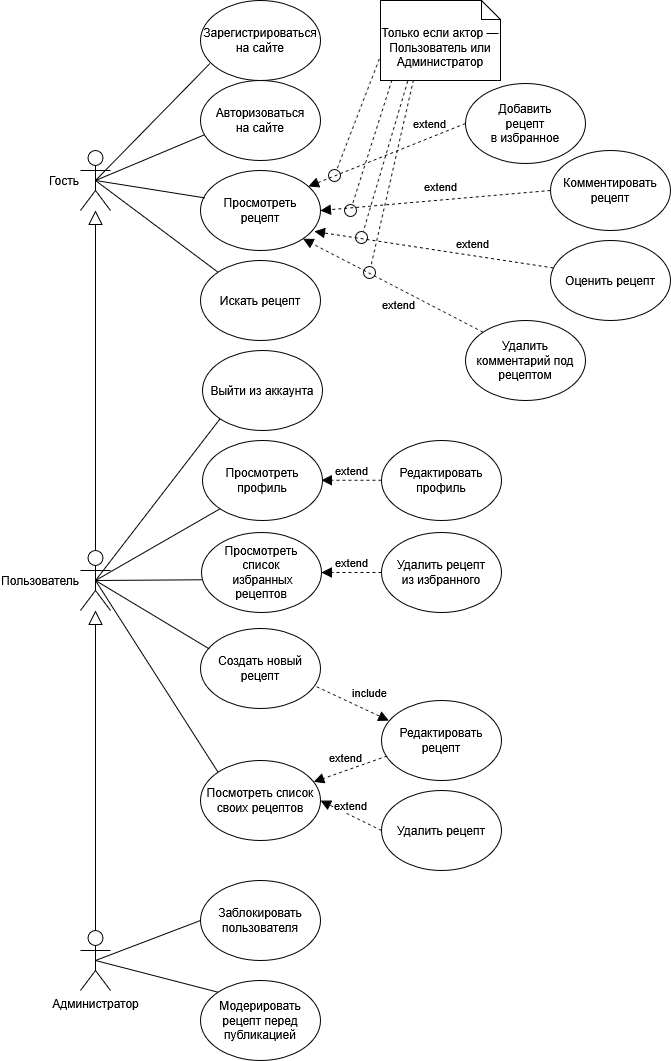

The diagram above was exported from draw.io. Its source (the exported page's mxGraphModel, read from the mxfile embedded in the PNG):
<mxGraphModel dx="1014" dy="703" grid="1" gridSize="10" guides="1" tooltips="1" connect="1" arrows="1" fold="1" page="1" pageScale="1" pageWidth="827" pageHeight="1169" math="0" shadow="0">
  <root>
    <mxCell id="0" />
    <mxCell id="1" parent="0" />
    <mxCell id="0UNbBHlHOz3HFfqeEK-B-40" value="" style="endArrow=none;html=1;rounded=0;entryX=0.5;entryY=0.5;entryDx=0;entryDy=0;entryPerimeter=0;exitX=0;exitY=1;exitDx=0;exitDy=0;" parent="1" source="0UNbBHlHOz3HFfqeEK-B-13" target="0UNbBHlHOz3HFfqeEK-B-2" edge="1">
      <mxGeometry width="50" height="50" relative="1" as="geometry">
        <mxPoint x="430" y="310" as="sourcePoint" />
        <mxPoint x="550" y="180" as="targetPoint" />
      </mxGeometry>
    </mxCell>
    <mxCell id="0UNbBHlHOz3HFfqeEK-B-39" value="" style="endArrow=none;html=1;rounded=0;entryX=0.5;entryY=0.5;entryDx=0;entryDy=0;entryPerimeter=0;exitX=0;exitY=1;exitDx=0;exitDy=0;" parent="1" source="0UNbBHlHOz3HFfqeEK-B-12" target="0UNbBHlHOz3HFfqeEK-B-2" edge="1">
      <mxGeometry width="50" height="50" relative="1" as="geometry">
        <mxPoint x="505" y="350" as="sourcePoint" />
        <mxPoint x="625" y="220" as="targetPoint" />
      </mxGeometry>
    </mxCell>
    <mxCell id="0UNbBHlHOz3HFfqeEK-B-1" value="Гость" style="shape=umlActor;verticalLabelPosition=middle;verticalAlign=middle;html=1;outlineConnect=0;labelPosition=left;align=right;" parent="1" vertex="1">
      <mxGeometry x="90" y="150" width="30" height="60" as="geometry" />
    </mxCell>
    <mxCell id="0UNbBHlHOz3HFfqeEK-B-3" value="Администратор" style="shape=umlActor;verticalLabelPosition=bottom;verticalAlign=top;html=1;outlineConnect=0;labelPosition=center;align=center;" parent="1" vertex="1">
      <mxGeometry x="90" y="930" width="30" height="60" as="geometry" />
    </mxCell>
    <mxCell id="0UNbBHlHOz3HFfqeEK-B-5" value="&lt;div&gt;Просмотреть&lt;/div&gt;&lt;div&gt;рецепт&lt;/div&gt;" style="ellipse;whiteSpace=wrap;html=1;" parent="1" vertex="1">
      <mxGeometry x="210" y="170" width="120" height="80" as="geometry" />
    </mxCell>
    <mxCell id="0UNbBHlHOz3HFfqeEK-B-7" value="Искать рецепт" style="ellipse;whiteSpace=wrap;html=1;" parent="1" vertex="1">
      <mxGeometry x="210" y="260" width="120" height="80" as="geometry" />
    </mxCell>
    <mxCell id="0UNbBHlHOz3HFfqeEK-B-8" value="Зарегистрироваться на сайте" style="ellipse;whiteSpace=wrap;html=1;" parent="1" vertex="1">
      <mxGeometry x="210" width="120" height="80" as="geometry" />
    </mxCell>
    <mxCell id="0UNbBHlHOz3HFfqeEK-B-10" value="&lt;div&gt;Авторизоваться&lt;/div&gt;&lt;div&gt;на сайте&lt;/div&gt;" style="ellipse;whiteSpace=wrap;html=1;" parent="1" vertex="1">
      <mxGeometry x="210" y="80" width="120" height="80" as="geometry" />
    </mxCell>
    <mxCell id="0UNbBHlHOz3HFfqeEK-B-13" value="Просмотреть профиль" style="ellipse;whiteSpace=wrap;html=1;" parent="1" vertex="1">
      <mxGeometry x="212" y="440" width="120" height="80" as="geometry" />
    </mxCell>
    <mxCell id="0UNbBHlHOz3HFfqeEK-B-15" value="Создать новый рецепт" style="ellipse;whiteSpace=wrap;html=1;" parent="1" vertex="1">
      <mxGeometry x="210" y="628" width="120" height="80" as="geometry" />
    </mxCell>
    <mxCell id="0UNbBHlHOz3HFfqeEK-B-16" value="&lt;div&gt;Редактировать рецепт&lt;/div&gt;" style="ellipse;whiteSpace=wrap;html=1;" parent="1" vertex="1">
      <mxGeometry x="391" y="700" width="120" height="80" as="geometry" />
    </mxCell>
    <mxCell id="0UNbBHlHOz3HFfqeEK-B-17" value="Удалить рецепт" style="ellipse;whiteSpace=wrap;html=1;" parent="1" vertex="1">
      <mxGeometry x="391" y="790" width="120" height="80" as="geometry" />
    </mxCell>
    <mxCell id="0UNbBHlHOz3HFfqeEK-B-18" value="&lt;div&gt;Добавить&lt;/div&gt;&lt;div&gt;рецепт&lt;/div&gt;&lt;div&gt;в избранное&lt;/div&gt;" style="ellipse;whiteSpace=wrap;html=1;" parent="1" vertex="1">
      <mxGeometry x="475" y="83" width="120" height="80" as="geometry" />
    </mxCell>
    <mxCell id="0UNbBHlHOz3HFfqeEK-B-19" value="&lt;div&gt;Удалить рецепт&lt;/div&gt;&lt;div&gt;из избранного&lt;/div&gt;" style="ellipse;whiteSpace=wrap;html=1;" parent="1" vertex="1">
      <mxGeometry x="391" y="532" width="120" height="80" as="geometry" />
    </mxCell>
    <mxCell id="0UNbBHlHOz3HFfqeEK-B-21" value="Комментировать рецепт" style="ellipse;whiteSpace=wrap;html=1;" parent="1" vertex="1">
      <mxGeometry x="560" y="150" width="120" height="80" as="geometry" />
    </mxCell>
    <mxCell id="0UNbBHlHOz3HFfqeEK-B-22" value="Оценить рецепт" style="ellipse;whiteSpace=wrap;html=1;" parent="1" vertex="1">
      <mxGeometry x="560" y="240" width="120" height="80" as="geometry" />
    </mxCell>
    <mxCell id="0UNbBHlHOz3HFfqeEK-B-23" value="Модерировать рецепт перед публикацией" style="ellipse;whiteSpace=wrap;html=1;" parent="1" vertex="1">
      <mxGeometry x="210" y="980" width="120" height="80" as="geometry" />
    </mxCell>
    <mxCell id="0UNbBHlHOz3HFfqeEK-B-24" value="Заблокировать пользователя" style="ellipse;whiteSpace=wrap;html=1;" parent="1" vertex="1">
      <mxGeometry x="210" y="880" width="120" height="80" as="geometry" />
    </mxCell>
    <mxCell id="0UNbBHlHOz3HFfqeEK-B-25" value="" style="endArrow=none;html=1;rounded=0;entryX=0.5;entryY=0.5;entryDx=0;entryDy=0;entryPerimeter=0;exitX=0.034;exitY=0.342;exitDx=0;exitDy=0;exitPerimeter=0;" parent="1" source="0UNbBHlHOz3HFfqeEK-B-5" target="0UNbBHlHOz3HFfqeEK-B-1" edge="1">
      <mxGeometry width="50" height="50" relative="1" as="geometry">
        <mxPoint x="380" y="310" as="sourcePoint" />
        <mxPoint x="430" y="260" as="targetPoint" />
      </mxGeometry>
    </mxCell>
    <mxCell id="0UNbBHlHOz3HFfqeEK-B-27" value="" style="endArrow=none;html=1;rounded=0;entryX=0.5;entryY=0.5;entryDx=0;entryDy=0;entryPerimeter=0;exitX=0;exitY=0;exitDx=0;exitDy=0;" parent="1" source="0UNbBHlHOz3HFfqeEK-B-7" target="0UNbBHlHOz3HFfqeEK-B-1" edge="1">
      <mxGeometry width="50" height="50" relative="1" as="geometry">
        <mxPoint x="370" y="480" as="sourcePoint" />
        <mxPoint x="490" y="320" as="targetPoint" />
      </mxGeometry>
    </mxCell>
    <mxCell id="0UNbBHlHOz3HFfqeEK-B-33" value="" style="endArrow=none;html=1;rounded=0;exitX=0;exitY=0;exitDx=0;exitDy=0;entryX=0.5;entryY=0.5;entryDx=0;entryDy=0;entryPerimeter=0;" parent="1" source="0UNbBHlHOz3HFfqeEK-B-23" target="0UNbBHlHOz3HFfqeEK-B-3" edge="1">
      <mxGeometry width="50" height="50" relative="1" as="geometry">
        <mxPoint x="216.24" y="993.2800000000002" as="sourcePoint" />
        <mxPoint x="730" y="510" as="targetPoint" />
      </mxGeometry>
    </mxCell>
    <mxCell id="0UNbBHlHOz3HFfqeEK-B-34" value="" style="endArrow=none;html=1;rounded=0;exitX=0;exitY=0.5;exitDx=0;exitDy=0;entryX=0.5;entryY=0.5;entryDx=0;entryDy=0;entryPerimeter=0;" parent="1" source="0UNbBHlHOz3HFfqeEK-B-24" target="0UNbBHlHOz3HFfqeEK-B-3" edge="1">
      <mxGeometry width="50" height="50" relative="1" as="geometry">
        <mxPoint x="590" y="550" as="sourcePoint" />
        <mxPoint x="690" y="500" as="targetPoint" />
      </mxGeometry>
    </mxCell>
    <mxCell id="0UNbBHlHOz3HFfqeEK-B-35" value="" style="endArrow=none;html=1;rounded=0;exitX=0.078;exitY=0.789;exitDx=0;exitDy=0;entryX=0.5;entryY=0.5;entryDx=0;entryDy=0;entryPerimeter=0;exitPerimeter=0;" parent="1" source="0UNbBHlHOz3HFfqeEK-B-8" target="0UNbBHlHOz3HFfqeEK-B-1" edge="1">
      <mxGeometry width="50" height="50" relative="1" as="geometry">
        <mxPoint x="380" y="370" as="sourcePoint" />
        <mxPoint x="420" y="250" as="targetPoint" />
      </mxGeometry>
    </mxCell>
    <mxCell id="0UNbBHlHOz3HFfqeEK-B-36" value="" style="endArrow=none;html=1;rounded=0;entryX=0.034;entryY=0.678;entryDx=0;entryDy=0;exitX=0.5;exitY=0.5;exitDx=0;exitDy=0;exitPerimeter=0;entryPerimeter=0;" parent="1" source="0UNbBHlHOz3HFfqeEK-B-1" target="0UNbBHlHOz3HFfqeEK-B-10" edge="1">
      <mxGeometry width="50" height="50" relative="1" as="geometry">
        <mxPoint x="390" y="380" as="sourcePoint" />
        <mxPoint x="510" y="250" as="targetPoint" />
      </mxGeometry>
    </mxCell>
    <mxCell id="0UNbBHlHOz3HFfqeEK-B-42" value="" style="endArrow=none;html=1;rounded=0;entryX=0.072;entryY=0.254;entryDx=0;entryDy=0;exitX=0.5;exitY=0.5;exitDx=0;exitDy=0;exitPerimeter=0;entryPerimeter=0;" parent="1" source="0UNbBHlHOz3HFfqeEK-B-2" target="0UNbBHlHOz3HFfqeEK-B-15" edge="1">
      <mxGeometry width="50" height="50" relative="1" as="geometry">
        <mxPoint x="810" y="250" as="sourcePoint" />
        <mxPoint x="930" y="120" as="targetPoint" />
      </mxGeometry>
    </mxCell>
    <mxCell id="0UNbBHlHOz3HFfqeEK-B-48" value="" style="endArrow=none;html=1;rounded=0;entryX=0.004;entryY=0.591;entryDx=0;entryDy=0;exitX=0.5;exitY=0.5;exitDx=0;exitDy=0;exitPerimeter=0;entryPerimeter=0;" parent="1" source="0UNbBHlHOz3HFfqeEK-B-2" target="0UNbBHlHOz3HFfqeEK-B-20" edge="1">
      <mxGeometry width="50" height="50" relative="1" as="geometry">
        <mxPoint x="845" y="260" as="sourcePoint" />
        <mxPoint x="1068" y="392" as="targetPoint" />
      </mxGeometry>
    </mxCell>
    <mxCell id="0UNbBHlHOz3HFfqeEK-B-2" value="&lt;div&gt;Пользователь&lt;/div&gt;" style="shape=umlActor;verticalLabelPosition=middle;verticalAlign=middle;html=1;outlineConnect=0;labelPosition=left;align=right;" parent="1" vertex="1">
      <mxGeometry x="90" y="550" width="30" height="60" as="geometry" />
    </mxCell>
    <mxCell id="0UNbBHlHOz3HFfqeEK-B-51" value="extend" style="html=1;verticalAlign=bottom;endArrow=block;dashed=1;endSize=8;curved=0;rounded=0;endFill=1;entryX=1;entryY=0.5;entryDx=0;entryDy=0;exitX=0;exitY=0.5;exitDx=0;exitDy=0;" parent="1" source="0UNbBHlHOz3HFfqeEK-B-19" target="0UNbBHlHOz3HFfqeEK-B-20" edge="1">
      <mxGeometry relative="1" as="geometry">
        <mxPoint x="451" y="852" as="sourcePoint" />
        <mxPoint x="371" y="852" as="targetPoint" />
        <mxPoint as="offset" />
      </mxGeometry>
    </mxCell>
    <mxCell id="0UNbBHlHOz3HFfqeEK-B-53" value="extend" style="html=1;verticalAlign=bottom;endArrow=block;dashed=1;endSize=8;curved=0;rounded=0;endFill=1;entryX=0.899;entryY=0.2;entryDx=0;entryDy=0;exitX=0;exitY=0.5;exitDx=0;exitDy=0;entryPerimeter=0;" parent="1" source="0UNbBHlHOz3HFfqeEK-B-18" target="0UNbBHlHOz3HFfqeEK-B-5" edge="1">
      <mxGeometry x="-0.5591" y="-4" relative="1" as="geometry">
        <mxPoint x="447" y="280" as="sourcePoint" />
        <mxPoint x="410" y="319" as="targetPoint" />
        <mxPoint as="offset" />
      </mxGeometry>
    </mxCell>
    <mxCell id="0UNbBHlHOz3HFfqeEK-B-54" value="extend" style="html=1;verticalAlign=bottom;endArrow=block;dashed=1;endSize=8;curved=0;rounded=0;endFill=1;entryX=1;entryY=0.5;entryDx=0;entryDy=0;exitX=0;exitY=0.5;exitDx=0;exitDy=0;" parent="1" source="0UNbBHlHOz3HFfqeEK-B-21" target="0UNbBHlHOz3HFfqeEK-B-5" edge="1">
      <mxGeometry x="-0.0435" y="-4" relative="1" as="geometry">
        <mxPoint x="467.52" y="263.12" as="sourcePoint" />
        <mxPoint x="320" y="236.88" as="targetPoint" />
        <mxPoint as="offset" />
      </mxGeometry>
    </mxCell>
    <mxCell id="0UNbBHlHOz3HFfqeEK-B-56" value="" style="endArrow=block;endFill=0;endSize=12;html=1;rounded=0;exitX=0.5;exitY=0;exitDx=0;exitDy=0;exitPerimeter=0;" parent="1" source="0UNbBHlHOz3HFfqeEK-B-2" target="0UNbBHlHOz3HFfqeEK-B-1" edge="1">
      <mxGeometry width="160" relative="1" as="geometry">
        <mxPoint x="80" y="490" as="sourcePoint" />
        <mxPoint x="140" y="320" as="targetPoint" />
      </mxGeometry>
    </mxCell>
    <mxCell id="0UNbBHlHOz3HFfqeEK-B-57" value="" style="endArrow=block;endFill=0;endSize=12;html=1;rounded=0;exitX=0.5;exitY=0;exitDx=0;exitDy=0;exitPerimeter=0;" parent="1" source="0UNbBHlHOz3HFfqeEK-B-3" target="0UNbBHlHOz3HFfqeEK-B-2" edge="1">
      <mxGeometry width="160" relative="1" as="geometry">
        <mxPoint x="105" y="390" as="sourcePoint" />
        <mxPoint x="90" y="650" as="targetPoint" />
      </mxGeometry>
    </mxCell>
    <mxCell id="0UNbBHlHOz3HFfqeEK-B-12" value="Выйти из аккаунта" style="ellipse;whiteSpace=wrap;html=1;" parent="1" vertex="1">
      <mxGeometry x="212" y="350" width="120" height="80" as="geometry" />
    </mxCell>
    <mxCell id="0UNbBHlHOz3HFfqeEK-B-20" value="&lt;div&gt;Просмотреть&lt;/div&gt;&lt;div&gt;список&lt;/div&gt;&lt;div&gt;&amp;nbsp;избранных рецептов&lt;/div&gt;" style="ellipse;whiteSpace=wrap;html=1;" parent="1" vertex="1">
      <mxGeometry x="211" y="532" width="120" height="80" as="geometry" />
    </mxCell>
    <mxCell id="0UNbBHlHOz3HFfqeEK-B-61" value="" style="endArrow=none;html=1;rounded=0;exitX=0.5;exitY=0.5;exitDx=0;exitDy=0;exitPerimeter=0;entryX=0;entryY=0;entryDx=0;entryDy=0;" parent="1" source="0UNbBHlHOz3HFfqeEK-B-2" target="0UNbBHlHOz3HFfqeEK-B-73" edge="1">
      <mxGeometry width="50" height="50" relative="1" as="geometry">
        <mxPoint x="70" y="650" as="sourcePoint" />
        <mxPoint x="195" y="790" as="targetPoint" />
      </mxGeometry>
    </mxCell>
    <mxCell id="0UNbBHlHOz3HFfqeEK-B-64" value="Только если актор — Пользователь или Администратор" style="shape=note2;boundedLbl=1;whiteSpace=wrap;html=1;size=19;verticalAlign=top;align=center;" parent="1" vertex="1">
      <mxGeometry x="390" width="120" height="80" as="geometry" />
    </mxCell>
    <mxCell id="0UNbBHlHOz3HFfqeEK-B-65" value="" style="endArrow=oval;dashed=1;endFill=0;endSize=12;html=1;rounded=0;exitX=-0.01;exitY=0.73;exitDx=0;exitDy=0;exitPerimeter=0;" parent="1" source="0UNbBHlHOz3HFfqeEK-B-64" edge="1">
      <mxGeometry width="160" relative="1" as="geometry">
        <mxPoint x="381.9599999999998" y="56.200000000000045" as="sourcePoint" />
        <mxPoint x="344" y="175" as="targetPoint" />
      </mxGeometry>
    </mxCell>
    <mxCell id="0UNbBHlHOz3HFfqeEK-B-66" value="" style="endArrow=oval;dashed=1;endFill=0;endSize=12;html=1;rounded=0;exitX=0.096;exitY=0.994;exitDx=0;exitDy=0;exitPerimeter=0;" parent="1" edge="1" source="0UNbBHlHOz3HFfqeEK-B-64">
      <mxGeometry width="160" relative="1" as="geometry">
        <mxPoint x="410" y="80" as="sourcePoint" />
        <mxPoint x="360" y="210" as="targetPoint" />
      </mxGeometry>
    </mxCell>
    <mxCell id="0UNbBHlHOz3HFfqeEK-B-67" value="extend" style="html=1;verticalAlign=bottom;endArrow=block;dashed=1;endSize=8;curved=0;rounded=0;endFill=1;entryX=0.95;entryY=0.762;entryDx=0;entryDy=0;exitX=0.024;exitY=0.343;exitDx=0;exitDy=0;entryPerimeter=0;exitPerimeter=0;" parent="1" source="0UNbBHlHOz3HFfqeEK-B-22" target="0UNbBHlHOz3HFfqeEK-B-5" edge="1">
      <mxGeometry x="-0.3195" y="-2" relative="1" as="geometry">
        <mxPoint x="562" y="283" as="sourcePoint" />
        <mxPoint x="310" y="280" as="targetPoint" />
        <mxPoint as="offset" />
      </mxGeometry>
    </mxCell>
    <mxCell id="0UNbBHlHOz3HFfqeEK-B-68" value="" style="endArrow=oval;dashed=1;endFill=0;endSize=12;html=1;rounded=0;exitX=0.227;exitY=1.007;exitDx=0;exitDy=0;exitPerimeter=0;" parent="1" source="0UNbBHlHOz3HFfqeEK-B-64" edge="1">
      <mxGeometry width="160" relative="1" as="geometry">
        <mxPoint x="417.3599999999999" y="83.03999999999996" as="sourcePoint" />
        <mxPoint x="371" y="237" as="targetPoint" />
      </mxGeometry>
    </mxCell>
    <mxCell id="0UNbBHlHOz3HFfqeEK-B-71" value="Редактировать профиль" style="ellipse;whiteSpace=wrap;html=1;" parent="1" vertex="1">
      <mxGeometry x="391" y="440" width="120" height="80" as="geometry" />
    </mxCell>
    <mxCell id="0UNbBHlHOz3HFfqeEK-B-72" value="extend" style="html=1;verticalAlign=bottom;endArrow=block;dashed=1;endSize=8;curved=0;rounded=0;endFill=1;entryX=1;entryY=0.5;entryDx=0;entryDy=0;exitX=0;exitY=0.5;exitDx=0;exitDy=0;" parent="1" edge="1">
      <mxGeometry relative="1" as="geometry">
        <mxPoint x="391" y="479.78999999999996" as="sourcePoint" />
        <mxPoint x="331" y="479.78999999999996" as="targetPoint" />
        <mxPoint as="offset" />
      </mxGeometry>
    </mxCell>
    <mxCell id="0UNbBHlHOz3HFfqeEK-B-73" value="&lt;div&gt;Посмотреть список&lt;/div&gt;&lt;div&gt;своих рецептов&lt;/div&gt;" style="ellipse;whiteSpace=wrap;html=1;" parent="1" vertex="1">
      <mxGeometry x="210" y="760" width="120" height="80" as="geometry" />
    </mxCell>
    <mxCell id="0UNbBHlHOz3HFfqeEK-B-74" value="extend" style="html=1;verticalAlign=bottom;endArrow=block;dashed=1;endSize=8;curved=0;rounded=0;endFill=1;entryX=1;entryY=0.5;entryDx=0;entryDy=0;exitX=0;exitY=0.5;exitDx=0;exitDy=0;" parent="1" source="0UNbBHlHOz3HFfqeEK-B-17" target="0UNbBHlHOz3HFfqeEK-B-73" edge="1">
      <mxGeometry relative="1" as="geometry">
        <mxPoint x="392" y="744.55" as="sourcePoint" />
        <mxPoint x="332" y="744.55" as="targetPoint" />
        <mxPoint as="offset" />
      </mxGeometry>
    </mxCell>
    <mxCell id="0UNbBHlHOz3HFfqeEK-B-75" value="extend" style="html=1;verticalAlign=bottom;endArrow=block;dashed=1;endSize=8;curved=0;rounded=0;endFill=1;exitX=0.047;exitY=0.694;exitDx=0;exitDy=0;exitPerimeter=0;" parent="1" source="0UNbBHlHOz3HFfqeEK-B-16" target="0UNbBHlHOz3HFfqeEK-B-73" edge="1">
      <mxGeometry x="0.1118" y="-3" relative="1" as="geometry">
        <mxPoint x="341" y="739.55" as="sourcePoint" />
        <mxPoint x="280" y="739.55" as="targetPoint" />
        <mxPoint as="offset" />
      </mxGeometry>
    </mxCell>
    <mxCell id="0UNbBHlHOz3HFfqeEK-B-76" value="include" style="html=1;verticalAlign=bottom;endArrow=block;dashed=1;endSize=8;curved=0;rounded=0;endFill=1;entryX=0.062;entryY=0.251;entryDx=0;entryDy=0;exitX=0.968;exitY=0.728;exitDx=0;exitDy=0;exitPerimeter=0;entryPerimeter=0;" parent="1" source="0UNbBHlHOz3HFfqeEK-B-15" target="0UNbBHlHOz3HFfqeEK-B-16" edge="1">
      <mxGeometry x="0.3769" y="8" relative="1" as="geometry">
        <mxPoint x="350" y="850" as="sourcePoint" />
        <mxPoint x="411" y="850" as="targetPoint" />
        <mxPoint as="offset" />
      </mxGeometry>
    </mxCell>
    <mxCell id="HRCV_27olk5WRz3-rdqu-2" value="Удалить комментарий под рецептом" style="ellipse;whiteSpace=wrap;html=1;" vertex="1" parent="1">
      <mxGeometry x="475" y="320" width="120" height="80" as="geometry" />
    </mxCell>
    <mxCell id="HRCV_27olk5WRz3-rdqu-4" value="extend" style="html=1;verticalAlign=bottom;endArrow=block;dashed=1;endSize=8;curved=0;rounded=0;endFill=1;entryX=1;entryY=1;entryDx=0;entryDy=0;exitX=0;exitY=0;exitDx=0;exitDy=0;" edge="1" parent="1" source="HRCV_27olk5WRz3-rdqu-2" target="0UNbBHlHOz3HFfqeEK-B-5">
      <mxGeometry x="-0.1796" y="23" relative="1" as="geometry">
        <mxPoint x="429" y="316" as="sourcePoint" />
        <mxPoint x="290" y="310" as="targetPoint" />
        <mxPoint as="offset" />
      </mxGeometry>
    </mxCell>
    <mxCell id="HRCV_27olk5WRz3-rdqu-7" value="" style="endArrow=oval;dashed=1;endFill=0;endSize=12;html=1;rounded=0;exitX=0.275;exitY=0.993;exitDx=0;exitDy=0;exitPerimeter=0;" edge="1" parent="1" source="0UNbBHlHOz3HFfqeEK-B-64">
      <mxGeometry width="160" relative="1" as="geometry">
        <mxPoint x="424.6399999999999" y="83.04000000000008" as="sourcePoint" />
        <mxPoint x="379" y="272" as="targetPoint" />
      </mxGeometry>
    </mxCell>
  </root>
</mxGraphModel>